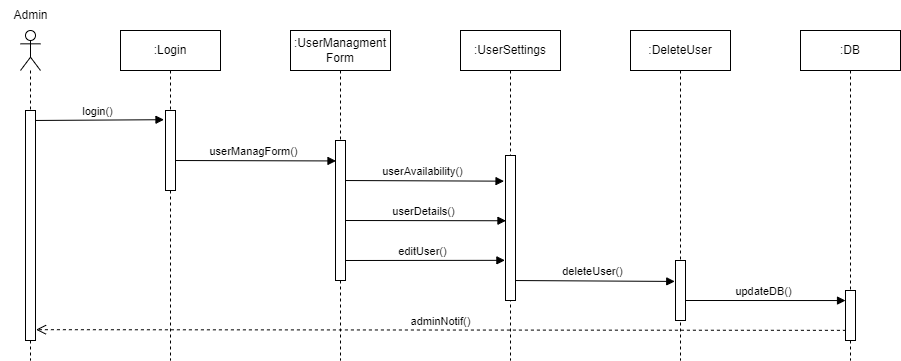

The diagram above was exported from draw.io. Its source (the exported page's mxGraphModel, read from the mxfile embedded in the PNG):
<mxGraphModel dx="1434" dy="964" grid="1" gridSize="10" guides="1" tooltips="1" connect="1" arrows="1" fold="1" page="1" pageScale="1" pageWidth="850" pageHeight="1100" math="0" shadow="0">
  <root>
    <mxCell id="0" />
    <mxCell id="1" parent="0" />
    <mxCell id="8iibv_IBHsx7rINtjVve-1" value="" style="shape=umlLifeline;participant=umlActor;perimeter=lifelinePerimeter;whiteSpace=wrap;html=1;container=1;collapsible=0;recursiveResize=0;verticalAlign=top;spacingTop=36;outlineConnect=0;" parent="1" vertex="1">
      <mxGeometry x="130" y="110" width="20" height="330" as="geometry" />
    </mxCell>
    <mxCell id="8iibv_IBHsx7rINtjVve-2" value="login()" style="html=1;verticalAlign=bottom;endArrow=block;rounded=0;entryX=-0.15;entryY=0.115;entryDx=0;entryDy=0;entryPerimeter=0;" parent="8iibv_IBHsx7rINtjVve-1" target="8iibv_IBHsx7rINtjVve-6" edge="1">
      <mxGeometry width="80" relative="1" as="geometry">
        <mxPoint x="10" y="90" as="sourcePoint" />
        <mxPoint x="90" y="90" as="targetPoint" />
      </mxGeometry>
    </mxCell>
    <mxCell id="8iibv_IBHsx7rINtjVve-3" value="" style="html=1;points=[];perimeter=orthogonalPerimeter;" parent="8iibv_IBHsx7rINtjVve-1" vertex="1">
      <mxGeometry x="5" y="80" width="10" height="230" as="geometry" />
    </mxCell>
    <mxCell id="8iibv_IBHsx7rINtjVve-4" value=":Login" style="shape=umlLifeline;perimeter=lifelinePerimeter;whiteSpace=wrap;html=1;container=1;collapsible=0;recursiveResize=0;outlineConnect=0;" parent="1" vertex="1">
      <mxGeometry x="230" y="110" width="100" height="330" as="geometry" />
    </mxCell>
    <mxCell id="8iibv_IBHsx7rINtjVve-5" value="userManagForm()" style="html=1;verticalAlign=bottom;endArrow=block;rounded=0;entryX=0.05;entryY=0.146;entryDx=0;entryDy=0;entryPerimeter=0;" parent="8iibv_IBHsx7rINtjVve-4" target="8iibv_IBHsx7rINtjVve-11" edge="1">
      <mxGeometry width="80" relative="1" as="geometry">
        <mxPoint x="50" y="130" as="sourcePoint" />
        <mxPoint x="130" y="130" as="targetPoint" />
      </mxGeometry>
    </mxCell>
    <mxCell id="8iibv_IBHsx7rINtjVve-6" value="" style="html=1;points=[];perimeter=orthogonalPerimeter;" parent="8iibv_IBHsx7rINtjVve-4" vertex="1">
      <mxGeometry x="45" y="80" width="10" height="80" as="geometry" />
    </mxCell>
    <mxCell id="8iibv_IBHsx7rINtjVve-7" value=":UserManagment&lt;br&gt;Form" style="shape=umlLifeline;perimeter=lifelinePerimeter;whiteSpace=wrap;html=1;container=1;collapsible=0;recursiveResize=0;outlineConnect=0;" parent="1" vertex="1">
      <mxGeometry x="400" y="110" width="100" height="330" as="geometry" />
    </mxCell>
    <mxCell id="8iibv_IBHsx7rINtjVve-8" value="userAvailability()" style="html=1;verticalAlign=bottom;endArrow=block;rounded=0;entryX=-0.147;entryY=0.177;entryDx=0;entryDy=0;entryPerimeter=0;" parent="8iibv_IBHsx7rINtjVve-7" target="8iibv_IBHsx7rINtjVve-14" edge="1">
      <mxGeometry width="80" relative="1" as="geometry">
        <mxPoint x="50" y="150" as="sourcePoint" />
        <mxPoint x="210" y="150" as="targetPoint" />
      </mxGeometry>
    </mxCell>
    <mxCell id="8iibv_IBHsx7rINtjVve-9" value="userDetails()" style="html=1;verticalAlign=bottom;endArrow=block;rounded=0;entryX=0.047;entryY=0.45;entryDx=0;entryDy=0;entryPerimeter=0;" parent="8iibv_IBHsx7rINtjVve-7" target="8iibv_IBHsx7rINtjVve-14" edge="1">
      <mxGeometry width="80" relative="1" as="geometry">
        <mxPoint x="50" y="190" as="sourcePoint" />
        <mxPoint x="200" y="190" as="targetPoint" />
      </mxGeometry>
    </mxCell>
    <mxCell id="8iibv_IBHsx7rINtjVve-10" value="editUser()" style="html=1;verticalAlign=bottom;endArrow=block;rounded=0;entryX=-0.06;entryY=0.723;entryDx=0;entryDy=0;entryPerimeter=0;" parent="8iibv_IBHsx7rINtjVve-7" target="8iibv_IBHsx7rINtjVve-14" edge="1">
      <mxGeometry width="80" relative="1" as="geometry">
        <mxPoint x="50" y="230" as="sourcePoint" />
        <mxPoint x="130" y="230" as="targetPoint" />
      </mxGeometry>
    </mxCell>
    <mxCell id="8iibv_IBHsx7rINtjVve-11" value="" style="html=1;points=[];perimeter=orthogonalPerimeter;" parent="8iibv_IBHsx7rINtjVve-7" vertex="1">
      <mxGeometry x="45" y="110" width="10" height="140" as="geometry" />
    </mxCell>
    <mxCell id="8iibv_IBHsx7rINtjVve-12" value=":UserSettings" style="shape=umlLifeline;perimeter=lifelinePerimeter;whiteSpace=wrap;html=1;container=1;collapsible=0;recursiveResize=0;outlineConnect=0;" parent="1" vertex="1">
      <mxGeometry x="570" y="110" width="100" height="330" as="geometry" />
    </mxCell>
    <mxCell id="8iibv_IBHsx7rINtjVve-13" value="deleteUser()" style="html=1;verticalAlign=bottom;endArrow=block;rounded=0;entryX=-0.074;entryY=0.349;entryDx=0;entryDy=0;entryPerimeter=0;" parent="8iibv_IBHsx7rINtjVve-12" target="8iibv_IBHsx7rINtjVve-17" edge="1">
      <mxGeometry width="80" relative="1" as="geometry">
        <mxPoint x="50" y="250" as="sourcePoint" />
        <mxPoint x="130" y="250" as="targetPoint" />
      </mxGeometry>
    </mxCell>
    <mxCell id="8iibv_IBHsx7rINtjVve-14" value="" style="html=1;points=[];perimeter=orthogonalPerimeter;" parent="8iibv_IBHsx7rINtjVve-12" vertex="1">
      <mxGeometry x="45" y="125" width="10" height="145" as="geometry" />
    </mxCell>
    <mxCell id="8iibv_IBHsx7rINtjVve-15" value=":DeleteUser" style="shape=umlLifeline;perimeter=lifelinePerimeter;whiteSpace=wrap;html=1;container=1;collapsible=0;recursiveResize=0;outlineConnect=0;" parent="1" vertex="1">
      <mxGeometry x="740" y="110" width="100" height="330" as="geometry" />
    </mxCell>
    <mxCell id="8iibv_IBHsx7rINtjVve-16" value="updateDB()" style="html=1;verticalAlign=bottom;endArrow=block;rounded=0;entryX=0.003;entryY=0.201;entryDx=0;entryDy=0;entryPerimeter=0;" parent="8iibv_IBHsx7rINtjVve-15" target="8iibv_IBHsx7rINtjVve-19" edge="1">
      <mxGeometry width="80" relative="1" as="geometry">
        <mxPoint x="50" y="270" as="sourcePoint" />
        <mxPoint x="130" y="270" as="targetPoint" />
      </mxGeometry>
    </mxCell>
    <mxCell id="8iibv_IBHsx7rINtjVve-17" value="" style="html=1;points=[];perimeter=orthogonalPerimeter;" parent="8iibv_IBHsx7rINtjVve-15" vertex="1">
      <mxGeometry x="45" y="230" width="10" height="60" as="geometry" />
    </mxCell>
    <mxCell id="8iibv_IBHsx7rINtjVve-18" value=":DB" style="shape=umlLifeline;perimeter=lifelinePerimeter;whiteSpace=wrap;html=1;container=1;collapsible=0;recursiveResize=0;outlineConnect=0;" parent="1" vertex="1">
      <mxGeometry x="910" y="110" width="100" height="330" as="geometry" />
    </mxCell>
    <mxCell id="8iibv_IBHsx7rINtjVve-19" value="" style="html=1;points=[];perimeter=orthogonalPerimeter;" parent="8iibv_IBHsx7rINtjVve-18" vertex="1">
      <mxGeometry x="45" y="260" width="10" height="50" as="geometry" />
    </mxCell>
    <mxCell id="8iibv_IBHsx7rINtjVve-20" value="Admin" style="text;html=1;align=center;verticalAlign=middle;resizable=0;points=[];autosize=1;strokeColor=none;fillColor=none;" parent="1" vertex="1">
      <mxGeometry x="110" y="80" width="60" height="30" as="geometry" />
    </mxCell>
    <mxCell id="8iibv_IBHsx7rINtjVve-21" value="adminNotif()" style="html=1;verticalAlign=bottom;endArrow=open;dashed=1;endSize=8;rounded=0;entryX=1.05;entryY=0.953;entryDx=0;entryDy=0;entryPerimeter=0;exitX=0.042;exitY=0.797;exitDx=0;exitDy=0;exitPerimeter=0;" parent="1" source="8iibv_IBHsx7rINtjVve-19" target="8iibv_IBHsx7rINtjVve-3" edge="1">
      <mxGeometry relative="1" as="geometry">
        <mxPoint x="940" y="410" as="sourcePoint" />
        <mxPoint x="150" y="410" as="targetPoint" />
      </mxGeometry>
    </mxCell>
  </root>
</mxGraphModel>